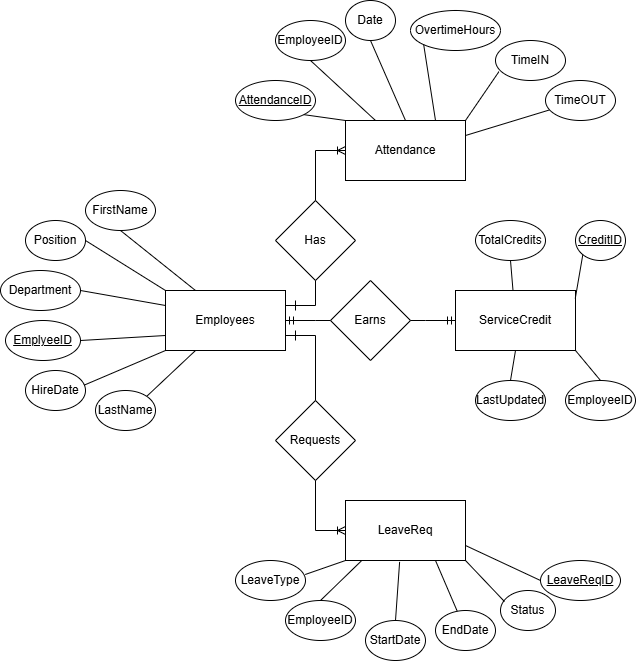

The diagram above was exported from draw.io. Its source (the exported page's mxGraphModel, read from the mxfile embedded in the PNG):
<mxGraphModel dx="1044" dy="538" grid="1" gridSize="10" guides="1" tooltips="1" connect="1" arrows="1" fold="1" page="1" pageScale="1" pageWidth="1100" pageHeight="850" background="none" math="0" shadow="0">
  <root>
    <mxCell id="0" />
    <mxCell id="1" parent="0" />
    <mxCell id="0SnNGeCpBP2TJ8JWq2zs-2" value="" style="endArrow=none;html=1;rounded=0;exitX=0;exitY=0.75;exitDx=0;exitDy=0;entryX=1;entryY=0.5;entryDx=0;entryDy=0;" parent="1" source="0SnNGeCpBP2TJ8JWq2zs-3" target="0SnNGeCpBP2TJ8JWq2zs-4" edge="1">
      <mxGeometry width="50" height="50" relative="1" as="geometry">
        <mxPoint x="65" y="550" as="sourcePoint" />
        <mxPoint x="125" y="480" as="targetPoint" />
      </mxGeometry>
    </mxCell>
    <mxCell id="0SnNGeCpBP2TJ8JWq2zs-3" value="Employees" style="rounded=0;whiteSpace=wrap;html=1;" parent="1" vertex="1">
      <mxGeometry x="190" y="370" width="120" height="60" as="geometry" />
    </mxCell>
    <mxCell id="0SnNGeCpBP2TJ8JWq2zs-4" value="&lt;u&gt;EmplyeeID&lt;/u&gt;" style="ellipse;whiteSpace=wrap;html=1;" parent="1" vertex="1">
      <mxGeometry x="30" y="400" width="75" height="40" as="geometry" />
    </mxCell>
    <mxCell id="0SnNGeCpBP2TJ8JWq2zs-5" value="" style="endArrow=none;html=1;rounded=0;exitX=0.25;exitY=0;exitDx=0;exitDy=0;entryX=0.5;entryY=1;entryDx=0;entryDy=0;" parent="1" source="0SnNGeCpBP2TJ8JWq2zs-3" target="0SnNGeCpBP2TJ8JWq2zs-6" edge="1">
      <mxGeometry width="50" height="50" relative="1" as="geometry">
        <mxPoint x="115" y="370" as="sourcePoint" />
        <mxPoint x="175" y="300" as="targetPoint" />
      </mxGeometry>
    </mxCell>
    <mxCell id="0SnNGeCpBP2TJ8JWq2zs-6" value="FirstName" style="ellipse;whiteSpace=wrap;html=1;" parent="1" vertex="1">
      <mxGeometry x="110" y="270" width="70" height="40" as="geometry" />
    </mxCell>
    <mxCell id="0SnNGeCpBP2TJ8JWq2zs-7" value="" style="endArrow=none;html=1;rounded=0;entryX=0.25;entryY=1;entryDx=0;entryDy=0;exitX=1;exitY=0;exitDx=0;exitDy=0;" parent="1" source="0SnNGeCpBP2TJ8JWq2zs-9" target="0SnNGeCpBP2TJ8JWq2zs-3" edge="1">
      <mxGeometry width="50" height="50" relative="1" as="geometry">
        <mxPoint x="160" y="530" as="sourcePoint" />
        <mxPoint x="110" y="590" as="targetPoint" />
      </mxGeometry>
    </mxCell>
    <mxCell id="0SnNGeCpBP2TJ8JWq2zs-9" value="LastName" style="ellipse;whiteSpace=wrap;html=1;" parent="1" vertex="1">
      <mxGeometry x="120" y="470" width="60" height="40" as="geometry" />
    </mxCell>
    <mxCell id="0SnNGeCpBP2TJ8JWq2zs-10" value="" style="endArrow=none;html=1;rounded=0;entryX=0;entryY=0.25;entryDx=0;entryDy=0;exitX=1;exitY=0.5;exitDx=0;exitDy=0;" parent="1" source="0SnNGeCpBP2TJ8JWq2zs-11" target="0SnNGeCpBP2TJ8JWq2zs-3" edge="1">
      <mxGeometry width="50" height="50" relative="1" as="geometry">
        <mxPoint x="380" y="390" as="sourcePoint" />
        <mxPoint x="330" y="450" as="targetPoint" />
      </mxGeometry>
    </mxCell>
    <mxCell id="0SnNGeCpBP2TJ8JWq2zs-11" value="Department" style="ellipse;whiteSpace=wrap;html=1;" parent="1" vertex="1">
      <mxGeometry x="25" y="350" width="80" height="40" as="geometry" />
    </mxCell>
    <mxCell id="0SnNGeCpBP2TJ8JWq2zs-12" value="Position" style="ellipse;whiteSpace=wrap;html=1;" parent="1" vertex="1">
      <mxGeometry x="50" y="300" width="60" height="40" as="geometry" />
    </mxCell>
    <mxCell id="0SnNGeCpBP2TJ8JWq2zs-13" value="HireDate" style="ellipse;whiteSpace=wrap;html=1;" parent="1" vertex="1">
      <mxGeometry x="50" y="450" width="60" height="40" as="geometry" />
    </mxCell>
    <mxCell id="0SnNGeCpBP2TJ8JWq2zs-14" value="Attendance" style="rounded=0;whiteSpace=wrap;html=1;" parent="1" vertex="1">
      <mxGeometry x="370" y="200" width="120" height="60" as="geometry" />
    </mxCell>
    <mxCell id="0SnNGeCpBP2TJ8JWq2zs-15" value="" style="endArrow=none;html=1;rounded=0;entryX=1;entryY=0.25;entryDx=0;entryDy=0;" parent="1" source="0SnNGeCpBP2TJ8JWq2zs-21" target="0SnNGeCpBP2TJ8JWq2zs-14" edge="1">
      <mxGeometry width="50" height="50" relative="1" as="geometry">
        <mxPoint x="670" y="190" as="sourcePoint" />
        <mxPoint x="620" y="250" as="targetPoint" />
      </mxGeometry>
    </mxCell>
    <mxCell id="0SnNGeCpBP2TJ8JWq2zs-16" value="&lt;u&gt;AttendanceID&lt;/u&gt;" style="ellipse;whiteSpace=wrap;html=1;" parent="1" vertex="1">
      <mxGeometry x="260" y="160" width="80" height="40" as="geometry" />
    </mxCell>
    <mxCell id="0SnNGeCpBP2TJ8JWq2zs-18" value="EmployeeID" style="ellipse;whiteSpace=wrap;html=1;" parent="1" vertex="1">
      <mxGeometry x="300" y="100" width="70" height="40" as="geometry" />
    </mxCell>
    <mxCell id="0SnNGeCpBP2TJ8JWq2zs-19" value="Date" style="ellipse;whiteSpace=wrap;html=1;" parent="1" vertex="1">
      <mxGeometry x="370" y="80" width="50" height="40" as="geometry" />
    </mxCell>
    <mxCell id="0SnNGeCpBP2TJ8JWq2zs-20" value="TimeIN" style="ellipse;whiteSpace=wrap;html=1;" parent="1" vertex="1">
      <mxGeometry x="520" y="120" width="70" height="40" as="geometry" />
    </mxCell>
    <mxCell id="0SnNGeCpBP2TJ8JWq2zs-21" value="TimeOUT" style="ellipse;whiteSpace=wrap;html=1;" parent="1" vertex="1">
      <mxGeometry x="570" y="160" width="70" height="40" as="geometry" />
    </mxCell>
    <mxCell id="0SnNGeCpBP2TJ8JWq2zs-22" value="OvertimeHours" style="ellipse;whiteSpace=wrap;html=1;" parent="1" vertex="1">
      <mxGeometry x="435" y="90" width="90" height="40" as="geometry" />
    </mxCell>
    <mxCell id="0SnNGeCpBP2TJ8JWq2zs-23" value="LeaveReq" style="rounded=0;whiteSpace=wrap;html=1;" parent="1" vertex="1">
      <mxGeometry x="370" y="580" width="120" height="60" as="geometry" />
    </mxCell>
    <mxCell id="0SnNGeCpBP2TJ8JWq2zs-24" value="EndDate" style="ellipse;whiteSpace=wrap;html=1;" parent="1" vertex="1">
      <mxGeometry x="460" y="690" width="60" height="40" as="geometry" />
    </mxCell>
    <mxCell id="0SnNGeCpBP2TJ8JWq2zs-25" value="EmployeeID" style="ellipse;whiteSpace=wrap;html=1;" parent="1" vertex="1">
      <mxGeometry x="310" y="680" width="70" height="40" as="geometry" />
    </mxCell>
    <mxCell id="0SnNGeCpBP2TJ8JWq2zs-26" value="LeaveType" style="ellipse;whiteSpace=wrap;html=1;" parent="1" vertex="1">
      <mxGeometry x="260" y="640" width="70" height="40" as="geometry" />
    </mxCell>
    <mxCell id="0SnNGeCpBP2TJ8JWq2zs-27" value="StartDate" style="ellipse;whiteSpace=wrap;html=1;" parent="1" vertex="1">
      <mxGeometry x="390" y="700" width="60" height="40" as="geometry" />
    </mxCell>
    <mxCell id="0SnNGeCpBP2TJ8JWq2zs-29" value="Status" style="ellipse;whiteSpace=wrap;html=1;" parent="1" vertex="1">
      <mxGeometry x="525" y="670" width="55" height="40" as="geometry" />
    </mxCell>
    <mxCell id="0SnNGeCpBP2TJ8JWq2zs-30" value="ServiceCredit" style="rounded=0;whiteSpace=wrap;html=1;" parent="1" vertex="1">
      <mxGeometry x="480" y="370" width="120" height="60" as="geometry" />
    </mxCell>
    <mxCell id="0SnNGeCpBP2TJ8JWq2zs-32" value="&lt;u&gt;CreditID&lt;/u&gt;" style="ellipse;whiteSpace=wrap;html=1;" parent="1" vertex="1">
      <mxGeometry x="600" y="300" width="50" height="40" as="geometry" />
    </mxCell>
    <mxCell id="0SnNGeCpBP2TJ8JWq2zs-33" value="EmployeeID" style="ellipse;whiteSpace=wrap;html=1;" parent="1" vertex="1">
      <mxGeometry x="590" y="460" width="70" height="40" as="geometry" />
    </mxCell>
    <mxCell id="0SnNGeCpBP2TJ8JWq2zs-34" value="TotalCredits" style="ellipse;whiteSpace=wrap;html=1;" parent="1" vertex="1">
      <mxGeometry x="500" y="300" width="70" height="40" as="geometry" />
    </mxCell>
    <mxCell id="0SnNGeCpBP2TJ8JWq2zs-35" value="LastUpdated" style="ellipse;whiteSpace=wrap;html=1;" parent="1" vertex="1">
      <mxGeometry x="500" y="460" width="70" height="40" as="geometry" />
    </mxCell>
    <mxCell id="0SnNGeCpBP2TJ8JWq2zs-37" value="" style="endArrow=none;html=1;rounded=0;exitX=0;exitY=0;exitDx=0;exitDy=0;entryX=1;entryY=0.5;entryDx=0;entryDy=0;" parent="1" source="0SnNGeCpBP2TJ8JWq2zs-3" target="0SnNGeCpBP2TJ8JWq2zs-12" edge="1">
      <mxGeometry width="50" height="50" relative="1" as="geometry">
        <mxPoint x="185" y="410" as="sourcePoint" />
        <mxPoint x="130" y="340" as="targetPoint" />
      </mxGeometry>
    </mxCell>
    <mxCell id="0SnNGeCpBP2TJ8JWq2zs-38" value="" style="endArrow=none;html=1;rounded=0;entryX=0;entryY=1;entryDx=0;entryDy=0;exitX=0.976;exitY=0.367;exitDx=0;exitDy=0;exitPerimeter=0;" parent="1" source="0SnNGeCpBP2TJ8JWq2zs-13" target="0SnNGeCpBP2TJ8JWq2zs-3" edge="1">
      <mxGeometry width="50" height="50" relative="1" as="geometry">
        <mxPoint x="130" y="410" as="sourcePoint" />
        <mxPoint x="200" y="410" as="targetPoint" />
      </mxGeometry>
    </mxCell>
    <mxCell id="0SnNGeCpBP2TJ8JWq2zs-40" value="" style="endArrow=none;html=1;rounded=0;entryX=0;entryY=0;entryDx=0;entryDy=0;exitX=1;exitY=1;exitDx=0;exitDy=0;" parent="1" source="0SnNGeCpBP2TJ8JWq2zs-16" target="0SnNGeCpBP2TJ8JWq2zs-14" edge="1">
      <mxGeometry width="50" height="50" relative="1" as="geometry">
        <mxPoint x="310" y="200" as="sourcePoint" />
        <mxPoint x="380" y="231" as="targetPoint" />
      </mxGeometry>
    </mxCell>
    <mxCell id="0SnNGeCpBP2TJ8JWq2zs-41" value="" style="endArrow=none;html=1;rounded=0;entryX=0.25;entryY=0;entryDx=0;entryDy=0;exitX=0.5;exitY=1;exitDx=0;exitDy=0;" parent="1" source="0SnNGeCpBP2TJ8JWq2zs-18" target="0SnNGeCpBP2TJ8JWq2zs-14" edge="1">
      <mxGeometry width="50" height="50" relative="1" as="geometry">
        <mxPoint x="338" y="154" as="sourcePoint" />
        <mxPoint x="380" y="210" as="targetPoint" />
      </mxGeometry>
    </mxCell>
    <mxCell id="0SnNGeCpBP2TJ8JWq2zs-42" value="" style="endArrow=none;html=1;rounded=0;entryX=0.5;entryY=0;entryDx=0;entryDy=0;exitX=0.5;exitY=1;exitDx=0;exitDy=0;" parent="1" source="0SnNGeCpBP2TJ8JWq2zs-19" target="0SnNGeCpBP2TJ8JWq2zs-14" edge="1">
      <mxGeometry width="50" height="50" relative="1" as="geometry">
        <mxPoint x="395" y="140" as="sourcePoint" />
        <mxPoint x="410" y="210" as="targetPoint" />
      </mxGeometry>
    </mxCell>
    <mxCell id="0SnNGeCpBP2TJ8JWq2zs-43" value="" style="endArrow=none;html=1;rounded=0;entryX=0.75;entryY=0;entryDx=0;entryDy=0;exitX=0;exitY=1;exitDx=0;exitDy=0;" parent="1" source="0SnNGeCpBP2TJ8JWq2zs-22" target="0SnNGeCpBP2TJ8JWq2zs-14" edge="1">
      <mxGeometry width="50" height="50" relative="1" as="geometry">
        <mxPoint x="485" y="140" as="sourcePoint" />
        <mxPoint x="470" y="210" as="targetPoint" />
      </mxGeometry>
    </mxCell>
    <mxCell id="0SnNGeCpBP2TJ8JWq2zs-44" value="" style="endArrow=none;html=1;rounded=0;entryX=1;entryY=0;entryDx=0;entryDy=0;exitX=0.049;exitY=0.779;exitDx=0;exitDy=0;exitPerimeter=0;" parent="1" source="0SnNGeCpBP2TJ8JWq2zs-20" target="0SnNGeCpBP2TJ8JWq2zs-14" edge="1">
      <mxGeometry width="50" height="50" relative="1" as="geometry">
        <mxPoint x="513" y="154" as="sourcePoint" />
        <mxPoint x="500" y="210" as="targetPoint" />
      </mxGeometry>
    </mxCell>
    <mxCell id="0SnNGeCpBP2TJ8JWq2zs-48" value="" style="edgeStyle=entityRelationEdgeStyle;fontSize=12;html=1;endArrow=ERoneToMany;rounded=0;entryX=0;entryY=0.5;entryDx=0;entryDy=0;exitX=1;exitY=0.25;exitDx=0;exitDy=0;" parent="1" source="0SnNGeCpBP2TJ8JWq2zs-3" target="0SnNGeCpBP2TJ8JWq2zs-14" edge="1">
      <mxGeometry width="100" height="100" relative="1" as="geometry">
        <mxPoint x="380" y="470" as="sourcePoint" />
        <mxPoint x="480" y="370" as="targetPoint" />
      </mxGeometry>
    </mxCell>
    <mxCell id="0SnNGeCpBP2TJ8JWq2zs-51" value="" style="endArrow=none;html=1;rounded=0;entryX=0;entryY=1;entryDx=0;entryDy=0;exitX=0.996;exitY=0.35;exitDx=0;exitDy=0;exitPerimeter=0;" parent="1" source="0SnNGeCpBP2TJ8JWq2zs-26" target="0SnNGeCpBP2TJ8JWq2zs-23" edge="1">
      <mxGeometry width="50" height="50" relative="1" as="geometry">
        <mxPoint x="420" y="470" as="sourcePoint" />
        <mxPoint x="425" y="550" as="targetPoint" />
      </mxGeometry>
    </mxCell>
    <mxCell id="0SnNGeCpBP2TJ8JWq2zs-52" value="" style="endArrow=none;html=1;rounded=0;entryX=0.13;entryY=1.011;entryDx=0;entryDy=0;exitX=0.5;exitY=0;exitDx=0;exitDy=0;entryPerimeter=0;" parent="1" source="0SnNGeCpBP2TJ8JWq2zs-25" target="0SnNGeCpBP2TJ8JWq2zs-23" edge="1">
      <mxGeometry width="50" height="50" relative="1" as="geometry">
        <mxPoint x="350" y="674" as="sourcePoint" />
        <mxPoint x="380" y="640" as="targetPoint" />
      </mxGeometry>
    </mxCell>
    <mxCell id="0SnNGeCpBP2TJ8JWq2zs-53" value="" style="endArrow=none;html=1;rounded=0;entryX=0.451;entryY=1.023;entryDx=0;entryDy=0;exitX=0.5;exitY=0;exitDx=0;exitDy=0;entryPerimeter=0;" parent="1" source="0SnNGeCpBP2TJ8JWq2zs-27" target="0SnNGeCpBP2TJ8JWq2zs-23" edge="1">
      <mxGeometry width="50" height="50" relative="1" as="geometry">
        <mxPoint x="375" y="700" as="sourcePoint" />
        <mxPoint x="396" y="641" as="targetPoint" />
      </mxGeometry>
    </mxCell>
    <mxCell id="0SnNGeCpBP2TJ8JWq2zs-54" value="" style="endArrow=none;html=1;rounded=0;entryX=0.75;entryY=1;entryDx=0;entryDy=0;" parent="1" source="0SnNGeCpBP2TJ8JWq2zs-24" target="0SnNGeCpBP2TJ8JWq2zs-23" edge="1">
      <mxGeometry width="50" height="50" relative="1" as="geometry">
        <mxPoint x="450" y="720" as="sourcePoint" />
        <mxPoint x="434" y="641" as="targetPoint" />
      </mxGeometry>
    </mxCell>
    <mxCell id="0SnNGeCpBP2TJ8JWq2zs-55" value="" style="endArrow=none;html=1;rounded=0;entryX=1;entryY=1;entryDx=0;entryDy=0;exitX=0.072;exitY=0.276;exitDx=0;exitDy=0;exitPerimeter=0;" parent="1" source="0SnNGeCpBP2TJ8JWq2zs-29" target="0SnNGeCpBP2TJ8JWq2zs-23" edge="1">
      <mxGeometry width="50" height="50" relative="1" as="geometry">
        <mxPoint x="501" y="701" as="sourcePoint" />
        <mxPoint x="470" y="640" as="targetPoint" />
      </mxGeometry>
    </mxCell>
    <mxCell id="0SnNGeCpBP2TJ8JWq2zs-56" value="" style="endArrow=none;html=1;rounded=0;entryX=1;entryY=0.75;entryDx=0;entryDy=0;exitX=0;exitY=0.5;exitDx=0;exitDy=0;" parent="1" source="0SnNGeCpBP2TJ8JWq2zs-58" target="0SnNGeCpBP2TJ8JWq2zs-23" edge="1">
      <mxGeometry width="50" height="50" relative="1" as="geometry">
        <mxPoint x="539" y="620" as="sourcePoint" />
        <mxPoint x="500" y="640" as="targetPoint" />
      </mxGeometry>
    </mxCell>
    <mxCell id="0SnNGeCpBP2TJ8JWq2zs-57" value="" style="edgeStyle=entityRelationEdgeStyle;fontSize=12;html=1;endArrow=ERoneToMany;rounded=0;entryX=0;entryY=0.5;entryDx=0;entryDy=0;exitX=1;exitY=0.75;exitDx=0;exitDy=0;" parent="1" source="0SnNGeCpBP2TJ8JWq2zs-3" target="0SnNGeCpBP2TJ8JWq2zs-23" edge="1">
      <mxGeometry width="100" height="100" relative="1" as="geometry">
        <mxPoint x="320" y="395" as="sourcePoint" />
        <mxPoint x="380" y="240" as="targetPoint" />
      </mxGeometry>
    </mxCell>
    <mxCell id="0SnNGeCpBP2TJ8JWq2zs-58" value="&lt;u&gt;LeaveReqID&lt;/u&gt;" style="ellipse;whiteSpace=wrap;html=1;" parent="1" vertex="1">
      <mxGeometry x="565" y="640" width="80" height="40" as="geometry" />
    </mxCell>
    <mxCell id="0SnNGeCpBP2TJ8JWq2zs-61" value="" style="endArrow=none;html=1;rounded=0;entryX=0.5;entryY=0;entryDx=0;entryDy=0;exitX=0.5;exitY=1;exitDx=0;exitDy=0;" parent="1" source="0SnNGeCpBP2TJ8JWq2zs-30" target="0SnNGeCpBP2TJ8JWq2zs-35" edge="1">
      <mxGeometry width="50" height="50" relative="1" as="geometry">
        <mxPoint x="565" y="455" as="sourcePoint" />
        <mxPoint x="515" y="460" as="targetPoint" />
      </mxGeometry>
    </mxCell>
    <mxCell id="0SnNGeCpBP2TJ8JWq2zs-62" value="" style="endArrow=none;html=1;rounded=0;entryX=0.5;entryY=0;entryDx=0;entryDy=0;" parent="1" target="0SnNGeCpBP2TJ8JWq2zs-33" edge="1">
      <mxGeometry width="50" height="50" relative="1" as="geometry">
        <mxPoint x="600" y="430" as="sourcePoint" />
        <mxPoint x="595" y="460" as="targetPoint" />
      </mxGeometry>
    </mxCell>
    <mxCell id="0SnNGeCpBP2TJ8JWq2zs-63" value="" style="endArrow=none;html=1;rounded=0;entryX=0;entryY=1;entryDx=0;entryDy=0;exitX=0.998;exitY=0.133;exitDx=0;exitDy=0;exitPerimeter=0;" parent="1" source="0SnNGeCpBP2TJ8JWq2zs-30" target="0SnNGeCpBP2TJ8JWq2zs-32" edge="1">
      <mxGeometry width="50" height="50" relative="1" as="geometry">
        <mxPoint x="610" y="440" as="sourcePoint" />
        <mxPoint x="635" y="470" as="targetPoint" />
      </mxGeometry>
    </mxCell>
    <mxCell id="0SnNGeCpBP2TJ8JWq2zs-64" value="" style="endArrow=none;html=1;rounded=0;entryX=0.5;entryY=1;entryDx=0;entryDy=0;" parent="1" source="0SnNGeCpBP2TJ8JWq2zs-30" target="0SnNGeCpBP2TJ8JWq2zs-34" edge="1">
      <mxGeometry width="50" height="50" relative="1" as="geometry">
        <mxPoint x="610" y="388" as="sourcePoint" />
        <mxPoint x="617" y="344" as="targetPoint" />
      </mxGeometry>
    </mxCell>
    <mxCell id="0SnNGeCpBP2TJ8JWq2zs-66" value="" style="edgeStyle=entityRelationEdgeStyle;fontSize=12;html=1;endArrow=ERmandOne;startArrow=ERmandOne;rounded=0;entryX=0;entryY=0.5;entryDx=0;entryDy=0;exitX=1;exitY=0.5;exitDx=0;exitDy=0;" parent="1" source="0SnNGeCpBP2TJ8JWq2zs-3" target="0SnNGeCpBP2TJ8JWq2zs-30" edge="1">
      <mxGeometry width="100" height="100" relative="1" as="geometry">
        <mxPoint x="350" y="500" as="sourcePoint" />
        <mxPoint x="450" y="400" as="targetPoint" />
      </mxGeometry>
    </mxCell>
    <mxCell id="H81yoQfrnDegnUbLWIh2-1" value="Has" style="rhombus;whiteSpace=wrap;html=1;" parent="1" vertex="1">
      <mxGeometry x="300" y="280" width="80" height="80" as="geometry" />
    </mxCell>
    <mxCell id="H81yoQfrnDegnUbLWIh2-2" value="Requests" style="rhombus;whiteSpace=wrap;html=1;" parent="1" vertex="1">
      <mxGeometry x="300" y="480" width="80" height="80" as="geometry" />
    </mxCell>
    <mxCell id="H81yoQfrnDegnUbLWIh2-6" value="Earns" style="rhombus;whiteSpace=wrap;html=1;" parent="1" vertex="1">
      <mxGeometry x="355" y="360" width="80" height="80" as="geometry" />
    </mxCell>
    <mxCell id="H81yoQfrnDegnUbLWIh2-7" value="" style="endArrow=none;html=1;rounded=0;" parent="1" edge="1">
      <mxGeometry width="50" height="50" relative="1" as="geometry">
        <mxPoint x="320" y="390" as="sourcePoint" />
        <mxPoint x="320" y="380" as="targetPoint" />
      </mxGeometry>
    </mxCell>
    <mxCell id="H81yoQfrnDegnUbLWIh2-9" value="" style="endArrow=none;html=1;rounded=0;" parent="1" edge="1">
      <mxGeometry width="50" height="50" relative="1" as="geometry">
        <mxPoint x="320" y="420" as="sourcePoint" />
        <mxPoint x="320" y="410" as="targetPoint" />
      </mxGeometry>
    </mxCell>
  </root>
</mxGraphModel>